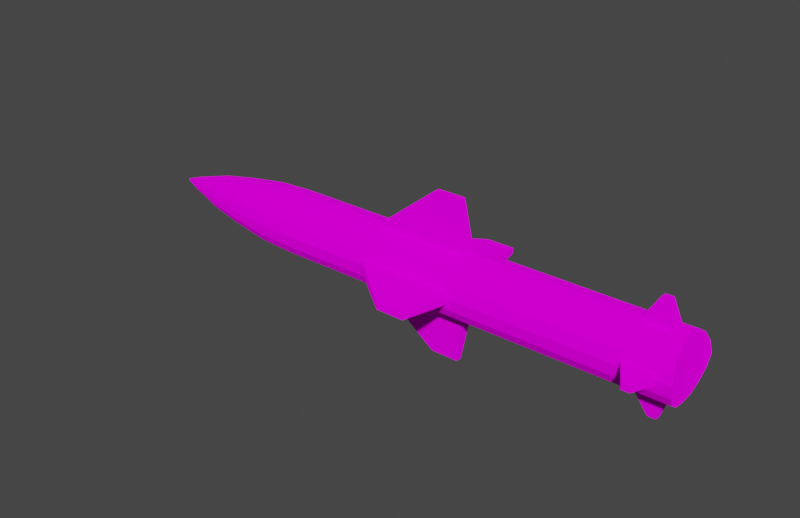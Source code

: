# Source: RPGShell.blend  (saved by Blender 2.82.7; exported with 4.5.12 LTS)
import bpy
from mathutils import Matrix  # noqa: F401  (used for matrix-valued properties, if any)

bpy.ops.wm.read_factory_settings(use_empty=True)
scene = bpy.context.scene
scene.name = 'Scene'

# ---- collections
col_collection = bpy.data.collections.new('Collection'); scene.collection.children.link(col_collection)

# ---- images (referenced by path relative to the original .blend; pixels are not part of the script)
import os
ASSET_DIR = os.environ.get("B2B_ASSET_DIR", "")  # directory of the original .blend (textures are referenced by path, not embedded)
HERE = os.path.dirname(os.path.abspath(__file__))  # packed textures are extracted next to this script under _unpacked/

def load_image(name, relpath, width, height, colorspace="sRGB"):
    """Load a texture the original file referenced (path relative to the .blend, or extracted next to this script)."""
    p = next((c for c in (os.path.join(HERE, relpath), os.path.join(ASSET_DIR, relpath)) if relpath and os.path.exists(c)), "")
    if p:
        img = bpy.data.images.load(p, check_existing=True)
        img.name = name
    else:  # same state as the original file: an image datablock whose file is absent (Cycles renders it pink)
        img = bpy.data.images.new(name, width, height)
        img.source = "FILE"
        img.filepath = "//" + (relpath or name)
    img.colorspace_settings.name = colorspace
    return img
img_rpgshell_texture_png = load_image('RPGShell_Texture.png', 'RPGShell_Texture.png', 1024, 1024, 'sRGB')

# ---- materials (node trees are filled in below, after node groups)
mat_rpgshell = bpy.data.materials.new('RPGShell')
mat_rpgshell.use_transparent_shadow = False

# ---- material node trees
mat_rpgshell.use_nodes = True; mat_rpgshell.node_tree.nodes.clear()
_N = mat_rpgshell.node_tree.nodes; _L = mat_rpgshell.node_tree.links
n0 = _N.new('ShaderNodeOutputMaterial'); n0.name = 'Material Output'; n0.location = (300, 300)
n1 = _N.new('ShaderNodeBsdfDiffuse'); n1.name = 'Diffuse BSDF'; n1.location = (10, 300)
n1.inputs[1].default_value = 0.5
n2 = _N.new('ShaderNodeTexImage'); n2.name = 'Image Texture'; n2.location = (-280, 275)
n2.image = img_rpgshell_texture_png
_L.new(n1.outputs[0], n0.inputs[0])
_L.new(n2.outputs[0], n1.inputs[0])
n0.is_active_output = True

# ---- world
world_world = bpy.data.worlds.new('World'); scene.world = world_world
world_world.use_nodes = True; world_world.node_tree.nodes.clear()
_N = world_world.node_tree.nodes; _L = world_world.node_tree.links
n0 = _N.new('ShaderNodeOutputWorld'); n0.name = 'World Output'; n0.location = (300, 300)
n1 = _N.new('ShaderNodeBackground'); n1.name = 'Background'; n1.location = (10, 300)
n1.inputs[0].default_value = (0.05088, 0.05088, 0.05088, 1.0)
_L.new(n1.outputs[0], n0.inputs[0])
n0.is_active_output = True
world_world.color = (0.05088, 0.05088, 0.05088)
world_world.use_sun_shadow = False
world_world.sun_shadow_jitter_overblur = 0.0

# ---- meshes
me_cylinder = bpy.data.meshes.new('Cylinder')
me_cylinder.from_pydata([(0.2183, -0.009604, 0.02319), (-0.1032, -0.009604, 0.02319), (0.219, -0.01775, 0.01775), (-0.1015, -0.01775, 0.01775), (0.2203, -0.02319, 0.009604), (-0.0993, -0.02319, 0.009604), (-0.1321, -0.009098, 0.02196), (-0.1305, -0.01681, 0.01681), (-0.1284, -0.02196, 0.009098), (-0.1629, -0.007326, 0.01769), (-0.1616, -0.01354, 0.01354), (-0.16, -0.01769, 0.007326), (-0.191, -0.005302, 0.0128), (-0.19, -0.009797, 0.009797), (-0.1888, -0.0128, 0.005302), (-0.2201, -0.002058, 0.004968), (-0.2198, -0.003802, 0.003802), (-0.2193, -0.004968, 0.002058), (-0.2332, -0.0002335, 0.0005637), (-0.2331, -0.0004314, 0.0004314), (-0.2331, -0.0005636, 0.0002335), (0.05485, -0.009604, 0.02319), (0.05485, -0.01775, 0.01775), (0.05485, -0.02319, 0.009604), (-0.02151, -0.009604, 0.02319), (-0.02151, -0.01775, 0.01775), (-0.02151, -0.02319, 0.009604), (0.2209, -0.02414, 0.004802), (-0.09856, -0.02414, 0.004802), (-0.1277, -0.02287, 0.004549), (-0.1594, -0.01842, 0.003663), (-0.1884, -0.01333, 0.002651), (-0.2191, -0.005172, 0.001029), (0.05485, -0.02414, 0.004802), (-0.02151, -0.02414, 0.004802), (0.218, -0.004802, 0.02414), (-0.1034, -0.004802, 0.02414), (-0.1323, -0.004549, 0.02287), (-0.1631, -0.003663, 0.01842), (-0.1911, -0.002651, 0.01333), (-0.2202, -0.001029, 0.005172), (0.05485, -0.004802, 0.02414), (-0.02151, -0.004802, 0.02414), (0.0483, -0.06265, 0.002169), (0.02604, -0.06265, 0.002169), (0.0483, -0.002169, 0.06265), (0.02604, -0.002169, 0.06265), (0.2095, -0.009604, 0.02319), (0.2095, -0.01775, 0.01775), (0.2095, -0.02319, 0.009604), (0.2095, -0.02414, 0.004802), (0.2095, -0.004802, 0.02414), (0.1857, -0.009604, 0.02319), (0.1857, -0.01775, 0.01775), (0.1857, -0.02319, 0.009604), (0.1857, -0.02414, 0.004802), (0.1857, -0.004802, 0.02414), (0.197, -0.0429, 0.002169), (0.2032, -0.0429, 0.002169), (0.197, -0.002169, 0.0429), (0.2032, -0.002169, 0.0429), (0.2183, -0.009604, -0.02319), (-0.1032, -0.009604, -0.02319), (0.219, -0.01775, -0.01775), (-0.1015, -0.01775, -0.01775), (0.2203, -0.02319, -0.009604), (-0.0993, -0.02319, -0.009604), (0.2215, -0.0251, -1.618e-08), (-0.09782, -0.0251, 7.931e-09), (-0.1321, -0.009098, -0.02196), (-0.1305, -0.01681, -0.01681), (-0.1284, -0.02196, -0.009098), (-0.127, -0.02377, 1.014e-08), (-0.1629, -0.007326, -0.01769), (-0.1616, -0.01354, -0.01354), (-0.16, -0.01769, -0.007326), (-0.1588, -0.01914, 1.254e-08), (-0.191, -0.005302, -0.0128), (-0.19, -0.009797, -0.009797), (-0.1888, -0.0128, -0.005302), (-0.188, -0.01386, 1.474e-08), (-0.2201, -0.002058, -0.004968), (-0.2198, -0.003802, -0.003802), (-0.2193, -0.004968, -0.002058), (-0.219, -0.005377, 1.708e-08), (-0.2332, -0.0002335, -0.0005636), (-0.2331, -0.0004314, -0.0004314), (-0.2331, -0.0005636, -0.0002335), (-0.233, -0.0005869, 1.814e-08), (0.05485, -0.009604, -0.02319), (0.05485, -0.01775, -0.01775), (0.05485, -0.02319, -0.009604), (0.05485, -0.0251, -3.595e-09), (-0.02151, -0.009604, -0.02319), (-0.02151, -0.01775, -0.01775), (-0.02151, -0.02319, -0.009604), (-0.02151, -0.0251, 2.17e-09), (0.2209, -0.02414, -0.004802), (-0.09856, -0.02414, -0.004802), (-0.1277, -0.02287, -0.004549), (-0.1594, -0.01842, -0.003663), (-0.1884, -0.01333, -0.002651), (-0.2191, -0.005172, -0.001029), (0.05485, -0.02414, -0.004802), (-0.02151, -0.02414, -0.004802), (0.218, -0.004802, -0.02414), (-0.1034, -0.004802, -0.02414), (-0.1323, -0.004549, -0.02287), (-0.1631, -0.003663, -0.01842), (-0.1911, -0.002651, -0.01333), (-0.2202, -0.001029, -0.005172), (0.05485, -0.004802, -0.02414), (-0.02151, -0.004802, -0.02414), (0.02604, -0.06265, -1.42e-09), (0.0483, -0.06265, -3.101e-09), (0.0483, -0.06265, -0.002169), (0.02604, -0.06265, -0.002169), (0.0483, -0.002169, -0.06265), (0.02604, -0.002169, -0.06265), (0.2095, -0.009604, -0.02319), (0.2095, -0.01775, -0.01775), (0.2095, -0.02319, -0.009604), (0.2095, -0.0251, -1.527e-08), (0.2095, -0.02414, -0.004802), (0.2095, -0.004802, -0.02414), (0.1857, -0.009604, -0.02319), (0.1857, -0.01775, -0.01775), (0.1857, -0.02319, -0.009604), (0.1857, -0.0251, -1.347e-08), (0.1857, -0.02414, -0.004802), (0.1857, -0.004802, -0.02414), (0.197, -0.0429, -1.433e-08), (0.2032, -0.0429, -1.48e-08), (0.197, -0.0429, -0.002169), (0.2032, -0.0429, -0.002169), (0.197, -0.002169, -0.0429), (0.2032, -0.002169, -0.0429), (0.2183, 0.009604, 0.02319), (-0.1032, 0.009604, 0.02319), (0.219, 0.01775, 0.01775), (-0.1015, 0.01775, 0.01775), (0.2203, 0.02319, 0.009604), (-0.0993, 0.02319, 0.009604), (0.2178, 3.11e-11, 0.0251), (-0.1036, 3.11e-11, 0.0251), (-0.1321, 0.009098, 0.02196), (-0.1305, 0.01681, 0.01681), (-0.1284, 0.02196, 0.009098), (-0.1325, 3.11e-11, 0.02377), (-0.1629, 0.007326, 0.01769), (-0.1616, 0.01354, 0.01354), (-0.16, 0.01769, 0.007326), (-0.1632, 3.11e-11, 0.01914), (-0.191, 0.005302, 0.0128), (-0.19, 0.009797, 0.009797), (-0.1888, 0.0128, 0.005302), (-0.1912, 3.11e-11, 0.01386), (-0.2201, 0.002058, 0.004968), (-0.2198, 0.003802, 0.003802), (-0.2193, 0.004968, 0.002058), (-0.2202, 3.11e-11, 0.005377), (-0.2332, 0.0002335, 0.0005637), (-0.2331, 0.0004314, 0.0004314), (-0.2331, 0.0005636, 0.0002335), (-0.2332, 3.11e-11, 0.0005869), (0.05485, 3.11e-11, 0.0251), (0.05485, 0.009604, 0.02319), (0.05485, 0.01775, 0.01775), (0.05485, 0.02319, 0.009604), (-0.02151, 3.11e-11, 0.0251), (-0.02151, 0.009604, 0.02319), (-0.02151, 0.01775, 0.01775), (-0.02151, 0.02319, 0.009604), (0.2209, 0.02414, 0.004802), (-0.09856, 0.02414, 0.004802), (-0.1277, 0.02287, 0.004549), (-0.1594, 0.01842, 0.003663), (-0.1884, 0.01333, 0.002651), (-0.2191, 0.005172, 0.001029), (0.05485, 0.02414, 0.004802), (-0.02151, 0.02414, 0.004802), (0.218, 0.004802, 0.02414), (-0.1034, 0.004802, 0.02414), (-0.1323, 0.004549, 0.02287), (-0.1631, 0.003663, 0.01842), (-0.1911, 0.002651, 0.01333), (-0.2202, 0.001029, 0.005172), (0.05485, 0.004802, 0.02414), (-0.02151, 0.004802, 0.02414), (0.0483, 0.06265, 0.002169), (0.02604, 0.06265, 0.002169), (0.02604, 3.11e-11, 0.06265), (0.0483, 3.11e-11, 0.06265), (0.0483, 0.002169, 0.06265), (0.02604, 0.002169, 0.06265), (0.2095, 3.11e-11, 0.0251), (0.2095, 0.009604, 0.02319), (0.2095, 0.01775, 0.01775), (0.2095, 0.02319, 0.009604), (0.2095, 0.02414, 0.004802), (0.2095, 0.004802, 0.02414), (0.1857, 3.11e-11, 0.0251), (0.1857, 0.009604, 0.02319), (0.1857, 0.01775, 0.01775), (0.1857, 0.02319, 0.009604), (0.1857, 0.02414, 0.004802), (0.1857, 0.004802, 0.02414), (0.197, 0.0429, 0.002169), (0.2032, 0.0429, 0.002169), (0.197, 3.11e-11, 0.0429), (0.2032, 3.11e-11, 0.0429), (0.197, 0.002169, 0.0429), (0.2032, 0.002169, 0.0429), (0.2183, 0.009604, -0.02319), (-0.1032, 0.009604, -0.02319), (0.219, 0.01775, -0.01775), (-0.1015, 0.01775, -0.01775), (0.2203, 0.02319, -0.009604), (-0.0993, 0.02319, -0.009604), (0.2215, 0.0251, -1.618e-08), (-0.09782, 0.0251, 7.931e-09), (0.2178, 3.11e-11, -0.0251), (-0.1036, 3.11e-11, -0.0251), (-0.1321, 0.009098, -0.02196), (-0.1305, 0.01681, -0.01681), (-0.1284, 0.02196, -0.009098), (-0.127, 0.02377, 1.014e-08), (-0.1325, 3.11e-11, -0.02377), (-0.1629, 0.007326, -0.01769), (-0.1616, 0.01354, -0.01354), (-0.16, 0.01769, -0.007326), (-0.1588, 0.01914, 1.254e-08), (-0.1632, 3.11e-11, -0.01914), (-0.191, 0.005302, -0.0128), (-0.19, 0.009797, -0.009797), (-0.1888, 0.0128, -0.005302), (-0.188, 0.01386, 1.474e-08), (-0.1912, 3.11e-11, -0.01386), (-0.2201, 0.002058, -0.004968), (-0.2198, 0.003802, -0.003802), (-0.2193, 0.004968, -0.002058), (-0.219, 0.005377, 1.708e-08), (-0.2202, 3.11e-11, -0.005377), (-0.2332, 0.0002335, -0.0005636), (-0.2331, 0.0004314, -0.0004314), (-0.2331, 0.0005636, -0.0002335), (-0.233, 0.0005869, 1.814e-08), (-0.2332, 3.11e-11, -0.0005868), (-0.2335, 3.11e-11, 1.817e-08), (0.05485, 3.11e-11, -0.0251), (0.05485, 0.009604, -0.02319), (0.05485, 0.01775, -0.01775), (0.05485, 0.02319, -0.009604), (0.05485, 0.0251, -3.595e-09), (-0.02151, 3.11e-11, -0.0251), (-0.02151, 0.009604, -0.02319), (-0.02151, 0.01775, -0.01775), (-0.02151, 0.02319, -0.009604), (-0.02151, 0.0251, 2.17e-09), (0.2209, 0.02414, -0.004802), (-0.09856, 0.02414, -0.004802), (-0.1277, 0.02287, -0.004549), (-0.1594, 0.01842, -0.003663), (-0.1884, 0.01333, -0.002651), (-0.2191, 0.005172, -0.001029), (0.05485, 0.02414, -0.004802), (-0.02151, 0.02414, -0.004802), (0.218, 0.004802, -0.02414), (-0.1034, 0.004802, -0.02414), (-0.1323, 0.004549, -0.02287), (-0.1631, 0.003663, -0.01842), (-0.1911, 0.002651, -0.01333), (-0.2202, 0.001029, -0.005172), (0.05485, 0.004802, -0.02414), (-0.02151, 0.004802, -0.02414), (0.02604, 0.06265, -1.42e-09), (0.0483, 0.06265, -3.101e-09), (0.0483, 0.06265, -0.002169), (0.02604, 0.06265, -0.002169), (0.02604, 3.11e-11, -0.06265), (0.0483, 3.11e-11, -0.06265), (0.0483, 0.002169, -0.06265), (0.02604, 0.002169, -0.06265), (0.2095, 3.11e-11, -0.0251), (0.2095, 0.009604, -0.02319), (0.2095, 0.01775, -0.01775), (0.2095, 0.02319, -0.009604), (0.2095, 0.0251, -1.527e-08), (0.2095, 0.02414, -0.004802), (0.2095, 0.004802, -0.02414), (0.1857, 3.11e-11, -0.0251), (0.1857, 0.009604, -0.02319), (0.1857, 0.01775, -0.01775), (0.1857, 0.02319, -0.009604), (0.1857, 0.0251, -1.347e-08), (0.1857, 0.02414, -0.004802), (0.1857, 0.004802, -0.02414), (0.197, 0.0429, -1.433e-08), (0.2032, 0.0429, -1.48e-08), (0.197, 0.0429, -0.002169), (0.2032, 0.0429, -0.002169), (0.197, 3.11e-11, -0.0429), (0.2032, 3.11e-11, -0.0429), (0.197, 0.002169, -0.0429), (0.2032, 0.002169, -0.0429), (0.2178, 3.11e-11, -1.59e-08), (0.218, 0.004802, -1.592e-08), (0.218, -0.004802, -1.592e-08), (0.2183, 0.009604, -1.593e-08), (0.219, 0.01775, -1.599e-08), (0.2203, 0.02319, -1.609e-08), (0.2183, -0.009604, -1.593e-08), (0.219, -0.01775, -1.599e-08), (0.2203, -0.02319, -1.609e-08)], [], [(42, 36, 1, 24), (24, 1, 3, 25), (25, 3, 5, 26), (34, 28, 68, 96), (5, 3, 7, 8), (36, 144, 148, 37), (28, 5, 8, 29), (3, 1, 6, 7), (29, 8, 11, 30), (37, 148, 152, 38), (7, 6, 9, 10), (8, 7, 10, 11), (10, 9, 12, 13), (11, 10, 13, 14), (30, 11, 14, 31), (38, 152, 156, 39), (39, 156, 160, 40), (13, 12, 15, 16), (14, 13, 16, 17), (31, 14, 17, 32), (32, 17, 20, 88), (40, 160, 164), (16, 15, 18, 19), (17, 16, 19, 20), (19, 18, 248), (20, 19, 248), (88, 20, 248), (18, 164, 248), (55, 33, 92, 128), (53, 22, 23, 54), (52, 21, 22, 53), (56, 41, 21, 52), (34, 96, 113, 44), (22, 25, 26, 23), (21, 24, 25, 22), (41, 42, 24, 21), (23, 26, 34, 33), (54, 23, 33, 55), (84, 32, 88), (80, 31, 32, 84), (76, 30, 31, 80), (72, 29, 30, 76), (68, 28, 29, 72), (26, 5, 28, 34), (169, 42, 46, 191), (201, 165, 41, 56), (15, 40, 164, 18), (12, 39, 40, 15), (9, 38, 39, 12), (6, 37, 38, 9), (1, 36, 37, 6), (169, 144, 36, 42), (43, 44, 113, 114), (92, 33, 43, 114), (33, 34, 44, 43), (192, 191, 46, 45), (42, 41, 45, 46), (41, 165, 192, 45), (143, 195, 51, 35), (4, 49, 50, 27), (35, 51, 47, 0), (0, 47, 48, 2), (2, 48, 49, 4), (27, 50, 122, 67), (56, 51, 60, 59), (49, 54, 55, 50), (51, 56, 52, 47), (47, 52, 53, 48), (48, 53, 54, 49), (122, 50, 58, 132), (58, 57, 131, 132), (50, 55, 57, 58), (55, 128, 131, 57), (210, 209, 59, 60), (201, 56, 59, 209), (51, 195, 210, 60), (112, 93, 62, 106), (93, 94, 64, 62), (94, 95, 66, 64), (104, 96, 68, 98), (66, 71, 70, 64), (106, 107, 227, 222), (98, 99, 71, 66), (64, 70, 69, 62), (99, 100, 75, 71), (107, 108, 232, 227), (70, 74, 73, 69), (71, 75, 74, 70), (74, 78, 77, 73), (75, 79, 78, 74), (100, 101, 79, 75), (108, 109, 237, 232), (109, 110, 242, 237), (78, 82, 81, 77), (79, 83, 82, 78), (101, 102, 83, 79), (102, 88, 87, 83), (110, 247, 242), (82, 86, 85, 81), (83, 87, 86, 82), (86, 248, 85), (87, 248, 86), (88, 248, 87), (85, 248, 247), (129, 128, 92, 103), (126, 127, 91, 90), (125, 126, 90, 89), (130, 125, 89, 111), (104, 116, 113, 96), (90, 91, 95, 94), (89, 90, 94, 93), (111, 89, 93, 112), (91, 103, 104, 95), (127, 129, 103, 91), (84, 88, 102), (80, 84, 102, 101), (76, 80, 101, 100), (72, 76, 100, 99), (68, 72, 99, 98), (95, 104, 98, 66), (254, 279, 118, 112), (290, 130, 111, 249), (81, 85, 247, 110), (77, 81, 110, 109), (73, 77, 109, 108), (69, 73, 108, 107), (62, 69, 107, 106), (254, 112, 106, 222), (115, 114, 113, 116), (92, 114, 115, 103), (103, 115, 116, 104), (280, 117, 118, 279), (112, 118, 117, 111), (111, 117, 280, 249), (221, 105, 124, 283), (65, 97, 123, 121), (105, 61, 119, 124), (61, 63, 120, 119), (63, 65, 121, 120), (97, 67, 122, 123), (130, 135, 136, 124), (121, 123, 129, 127), (124, 119, 125, 130), (119, 120, 126, 125), (120, 121, 127, 126), (122, 132, 134, 123), (134, 132, 131, 133), (123, 134, 133, 129), (129, 133, 131, 128), (302, 136, 135, 301), (290, 301, 135, 130), (124, 136, 302, 283), (188, 170, 138, 182), (170, 171, 140, 138), (171, 172, 142, 140), (180, 258, 220, 174), (142, 147, 146, 140), (182, 183, 148, 144), (174, 175, 147, 142), (140, 146, 145, 138), (175, 176, 151, 147), (183, 184, 152, 148), (146, 150, 149, 145), (147, 151, 150, 146), (150, 154, 153, 149), (151, 155, 154, 150), (176, 177, 155, 151), (184, 185, 156, 152), (185, 186, 160, 156), (154, 158, 157, 153), (155, 159, 158, 154), (177, 178, 159, 155), (178, 246, 163, 159), (186, 164, 160), (158, 162, 161, 157), (159, 163, 162, 158), (162, 248, 161), (163, 248, 162), (246, 248, 163), (161, 248, 164), (205, 294, 253, 179), (203, 204, 168, 167), (202, 203, 167, 166), (206, 202, 166, 187), (180, 190, 275, 258), (167, 168, 172, 171), (166, 167, 171, 170), (187, 166, 170, 188), (168, 179, 180, 172), (204, 205, 179, 168), (241, 246, 178), (236, 241, 178, 177), (231, 236, 177, 176), (226, 231, 176, 175), (220, 226, 175, 174), (172, 180, 174, 142), (169, 191, 194, 188), (201, 206, 187, 165), (157, 161, 164, 186), (153, 157, 186, 185), (149, 153, 185, 184), (145, 149, 184, 183), (138, 145, 183, 182), (169, 188, 182, 144), (189, 276, 275, 190), (253, 276, 189, 179), (179, 189, 190, 180), (192, 193, 194, 191), (188, 194, 193, 187), (187, 193, 192, 165), (143, 181, 200, 195), (141, 173, 199, 198), (181, 137, 196, 200), (137, 139, 197, 196), (139, 141, 198, 197), (173, 219, 287, 199), (206, 211, 212, 200), (198, 199, 205, 204), (200, 196, 202, 206), (196, 197, 203, 202), (197, 198, 204, 203), (287, 298, 208, 199), (208, 298, 297, 207), (199, 208, 207, 205), (205, 207, 297, 294), (210, 212, 211, 209), (201, 209, 211, 206), (200, 212, 210, 195), (274, 268, 214, 255), (255, 214, 216, 256), (256, 216, 218, 257), (266, 260, 220, 258), (218, 216, 224, 225), (268, 222, 227, 269), (260, 218, 225, 261), (216, 214, 223, 224), (261, 225, 230, 262), (269, 227, 232, 270), (224, 223, 228, 229), (225, 224, 229, 230), (229, 228, 233, 234), (230, 229, 234, 235), (262, 230, 235, 263), (270, 232, 237, 271), (271, 237, 242, 272), (234, 233, 238, 239), (235, 234, 239, 240), (263, 235, 240, 264), (264, 240, 245, 246), (272, 242, 247), (239, 238, 243, 244), (240, 239, 244, 245), (244, 243, 248), (245, 244, 248), (246, 245, 248), (243, 247, 248), (295, 265, 253, 294), (292, 251, 252, 293), (291, 250, 251, 292), (296, 273, 250, 291), (266, 258, 275, 278), (251, 256, 257, 252), (250, 255, 256, 251), (273, 274, 255, 250), (252, 257, 266, 265), (293, 252, 265, 295), (241, 264, 246), (236, 263, 264, 241), (231, 262, 263, 236), (226, 261, 262, 231), (220, 260, 261, 226), (257, 218, 260, 266), (254, 274, 282, 279), (290, 249, 273, 296), (238, 272, 247, 243), (233, 271, 272, 238), (228, 270, 271, 233), (223, 269, 270, 228), (214, 268, 269, 223), (254, 222, 268, 274), (277, 278, 275, 276), (253, 265, 277, 276), (265, 266, 278, 277), (280, 279, 282, 281), (274, 273, 281, 282), (273, 249, 280, 281), (221, 283, 289, 267), (217, 286, 288, 259), (267, 289, 284, 213), (213, 284, 285, 215), (215, 285, 286, 217), (259, 288, 287, 219), (296, 289, 304, 303), (286, 293, 295, 288), (289, 296, 291, 284), (284, 291, 292, 285), (285, 292, 293, 286), (287, 288, 300, 298), (300, 299, 297, 298), (288, 295, 299, 300), (295, 294, 297, 299), (302, 301, 303, 304), (290, 296, 303, 301), (289, 283, 302, 304), (306, 305, 221, 267), (307, 105, 221, 305), (308, 306, 267, 213), (309, 308, 213, 215), (310, 309, 215, 217), (311, 61, 105, 307), (312, 63, 61, 311), (313, 65, 63, 312), (4, 313, 312, 2), (2, 312, 311, 0), (0, 311, 307, 35), (141, 139, 309, 310), (139, 137, 308, 309), (137, 181, 306, 308), (35, 307, 305, 143), (181, 143, 305, 306), (67, 313, 4, 27), (97, 65, 313, 67), (219, 173, 141, 310), (259, 219, 310, 217)])
_uv = me_cylinder.uv_layers.new(name='UVMap')
_uv.uv.foreach_set('vector', [0.1318, 0.4152, 0.1318, 0.1987, 0.1448, 0.1987, 0.1448, 0.4152, 0.1448, 0.4152, 0.1448, 0.1987, 0.1717, 0.1987, 0.1717, 0.4152, 0.1717, 0.4152, 0.1717, 0.1987, 0.1984, 0.1987, 0.1984, 0.4152, 0.2111, 0.4152, 0.2111, 0.1987, 0.236, 0.1987, 0.236, 0.4152, 0.786, 0.3122, 0.7274, 0.277, 0.8028, 0.2003, 0.8191, 0.2133, 0.6885, 0.1956, 0.6866, 0.1711, 0.7923, 0.1711, 0.7927, 0.1778, 0.8111, 0.3198, 0.786, 0.3122, 0.8191, 0.2133, 0.8279, 0.2164, 0.7274, 0.277, 0.6943, 0.2198, 0.7943, 0.1844, 0.8028, 0.2003, 0.8279, 0.2164, 0.8191, 0.2133, 0.8332, 0.1806, 0.8352, 0.1812, 0.7927, 0.1778, 0.7923, 0.1711, 0.827, 0.1711, 0.827, 0.1725, 0.8028, 0.2003, 0.7943, 0.1844, 0.8274, 0.174, 0.8294, 0.1776, 0.8191, 0.2133, 0.8028, 0.2003, 0.8294, 0.1776, 0.8332, 0.1806, 0.8294, 0.1776, 0.8274, 0.174, 0.8357, 0.1716, 0.8361, 0.1722, 0.8332, 0.1806, 0.8294, 0.1776, 0.8361, 0.1722, 0.8368, 0.1727, 0.8352, 0.1812, 0.8332, 0.1806, 0.8368, 0.1727, 0.8371, 0.1728, 0.827, 0.1725, 0.827, 0.1711, 0.8357, 0.1711, 0.8357, 0.1713, 0.8357, 0.1713, 0.8357, 0.1711, 0.8373, 0.1711, 0.8373, 0.1711, 0.8361, 0.1722, 0.8357, 0.1716, 0.8373, 0.1711, 0.8373, 0.1712, 0.8368, 0.1727, 0.8361, 0.1722, 0.8373, 0.1712, 0.8374, 0.1712, 0.8371, 0.1728, 0.8368, 0.1727, 0.8374, 0.1712, 0.8374, 0.1712, 0.8374, 0.1712, 0.8374, 0.1712, 0.8374, 0.1711, 0.8374, 0.1711, 0.8373, 0.1711, 0.8373, 0.1711, 0.8374, 0.1711, 0.8373, 0.1712, 0.8373, 0.1711, 0.8374, 0.1711, 0.8374, 0.1711, 0.8374, 0.1712, 0.8373, 0.1712, 0.8374, 0.1711, 0.8374, 0.1711, 0.8374, 0.1711, 0.8374, 0.1711, 0.8374, 0.1711, 0.8374, 0.1711, 0.8374, 0.1711, 0.8374, 0.1711, 0.8374, 0.1711, 0.8374, 0.1711, 0.8374, 0.1711, 0.8374, 0.1711, 0.8374, 0.1711, 0.8374, 0.1711, 0.2111, 0.9235, 0.2111, 0.5676, 0.236, 0.5676, 0.236, 0.9235, 0.1717, 0.9235, 0.1717, 0.5676, 0.1984, 0.5676, 0.1984, 0.9235, 0.1448, 0.9235, 0.1448, 0.5676, 0.1717, 0.5676, 0.1717, 0.9235, 0.1318, 0.9235, 0.1318, 0.5676, 0.1448, 0.5676, 0.1448, 0.9235, 0.6181, 0.5564, 0.6086, 0.5564, 0.6086, 0.4555, 0.6181, 0.4555, 0.1717, 0.5676, 0.1717, 0.4152, 0.1984, 0.4152, 0.1984, 0.5676, 0.1448, 0.5676, 0.1448, 0.4152, 0.1717, 0.4152, 0.1717, 0.5676, 0.1318, 0.5676, 0.1318, 0.4152, 0.1448, 0.4152, 0.1448, 0.5676, 0.1984, 0.5676, 0.1984, 0.4152, 0.2111, 0.4152, 0.2111, 0.5676, 0.1984, 0.9235, 0.1984, 0.5676, 0.2111, 0.5676, 0.2111, 0.9235, 0.8374, 0.1712, 0.8374, 0.1712, 0.8374, 0.1711, 0.8374, 0.1729, 0.8371, 0.1728, 0.8374, 0.1712, 0.8374, 0.1712, 0.8374, 0.1817, 0.8352, 0.1812, 0.8371, 0.1728, 0.8374, 0.1729, 0.8374, 0.2184, 0.8279, 0.2164, 0.8352, 0.1812, 0.8374, 0.1817, 0.8374, 0.3245, 0.8111, 0.3198, 0.8279, 0.2164, 0.8374, 0.2184, 0.1984, 0.4152, 0.1984, 0.1987, 0.2111, 0.1987, 0.2111, 0.4152, 0.7793, 0.728, 0.7698, 0.728, 0.7698, 0.6271, 0.7793, 0.6271, 0.1198, 0.9235, 0.1198, 0.5676, 0.1318, 0.5676, 0.1318, 0.9235, 0.8373, 0.1711, 0.8373, 0.1711, 0.8374, 0.1711, 0.8374, 0.1711, 0.8357, 0.1716, 0.8357, 0.1713, 0.8373, 0.1711, 0.8373, 0.1711, 0.8274, 0.174, 0.827, 0.1725, 0.8357, 0.1713, 0.8357, 0.1716, 0.7943, 0.1844, 0.7927, 0.1778, 0.827, 0.1725, 0.8274, 0.174, 0.6943, 0.2198, 0.6885, 0.1956, 0.7927, 0.1778, 0.7943, 0.1844, 0.1198, 0.4152, 0.1198, 0.1987, 0.1318, 0.1987, 0.1318, 0.4152, 0.6181, 0.3214, 0.6181, 0.4555, 0.6086, 0.4555, 0.6086, 0.3214, 0.6086, 0.2254, 0.6181, 0.2254, 0.6181, 0.3214, 0.6086, 0.3214, 0.7194, 0.3214, 0.7194, 0.4555, 0.6181, 0.4555, 0.6181, 0.3214, 0.7793, 0.493, 0.7793, 0.6271, 0.7698, 0.6271, 0.7698, 0.493, 0.6685, 0.6271, 0.6685, 0.493, 0.7698, 0.493, 0.7698, 0.6271, 0.7698, 0.397, 0.7793, 0.397, 0.7793, 0.493, 0.7698, 0.493, 0.1198, 0.9971, 0.1198, 0.9702, 0.1318, 0.9702, 0.1318, 0.9971, 0.1984, 0.9971, 0.1984, 0.9702, 0.2111, 0.9702, 0.2111, 0.9971, 0.1318, 0.9971, 0.1318, 0.9702, 0.1448, 0.9702, 0.1448, 0.9971, 0.1448, 0.9971, 0.1448, 0.9702, 0.1717, 0.9702, 0.1717, 0.9971, 0.1717, 0.9971, 0.1717, 0.9702, 0.1984, 0.9702, 0.1984, 0.9971, 0.2111, 0.9971, 0.2111, 0.9702, 0.236, 0.9702, 0.236, 0.9971, 0.3136, 0.142, 0.3136, 0.1012, 0.3615, 0.1012, 0.3615, 0.142, 0.1984, 0.9702, 0.1984, 0.9235, 0.2111, 0.9235, 0.2111, 0.9702, 0.1318, 0.9702, 0.1318, 0.9235, 0.1448, 0.9235, 0.1448, 0.9702, 0.1448, 0.9702, 0.1448, 0.9235, 0.1717, 0.9235, 0.1717, 0.9702, 0.1717, 0.9702, 0.1717, 0.9235, 0.1984, 0.9235, 0.1984, 0.9702, 0.2177, 0.05633, 0.2273, 0.05633, 0.2273, 0.1004, 0.2177, 0.1004, 0.2273, 0.1004, 0.2273, 0.1412, 0.2177, 0.1412, 0.2177, 0.1004, 0.2752, 0.1004, 0.2752, 0.1412, 0.2273, 0.1412, 0.2273, 0.1004, 0.2273, 0.1843, 0.2177, 0.1843, 0.2177, 0.1412, 0.2273, 0.1412, 0.371, 0.1012, 0.371, 0.142, 0.3615, 0.142, 0.3615, 0.1012, 0.371, 0.1851, 0.3615, 0.1851, 0.3615, 0.142, 0.371, 0.142, 0.3615, 0.05717, 0.371, 0.05717, 0.371, 0.1012, 0.3615, 0.1012, 0.3415, 0.4152, 0.3284, 0.4152, 0.3284, 0.1987, 0.3415, 0.1987, 0.3284, 0.4152, 0.3015, 0.4152, 0.3015, 0.1987, 0.3284, 0.1987, 0.3015, 0.4152, 0.2749, 0.4152, 0.2749, 0.1987, 0.3015, 0.1987, 0.2622, 0.4152, 0.236, 0.4152, 0.236, 0.1987, 0.2622, 0.1987, 0.8888, 0.3122, 0.8557, 0.2133, 0.872, 0.2003, 0.9474, 0.277, 0.9863, 0.1956, 0.8821, 0.1778, 0.8825, 0.1711, 0.9882, 0.1711, 0.8637, 0.3198, 0.8469, 0.2164, 0.8557, 0.2133, 0.8888, 0.3122, 0.9474, 0.277, 0.872, 0.2003, 0.8805, 0.1844, 0.9805, 0.2198, 0.8469, 0.2164, 0.8396, 0.1812, 0.8416, 0.1806, 0.8557, 0.2133, 0.8821, 0.1778, 0.8478, 0.1725, 0.8479, 0.1711, 0.8825, 0.1711, 0.872, 0.2003, 0.8454, 0.1776, 0.8474, 0.174, 0.8805, 0.1844, 0.8557, 0.2133, 0.8416, 0.1806, 0.8454, 0.1776, 0.872, 0.2003, 0.8454, 0.1776, 0.8387, 0.1722, 0.8391, 0.1716, 0.8474, 0.174, 0.8416, 0.1806, 0.8381, 0.1727, 0.8387, 0.1722, 0.8454, 0.1776, 0.8396, 0.1812, 0.8377, 0.1728, 0.8381, 0.1727, 0.8416, 0.1806, 0.8478, 0.1725, 0.8391, 0.1713, 0.8391, 0.1711, 0.8479, 0.1711, 0.8391, 0.1713, 0.8375, 0.1711, 0.8375, 0.1711, 0.8391, 0.1711, 0.8387, 0.1722, 0.8375, 0.1712, 0.8375, 0.1711, 0.8391, 0.1716, 0.8381, 0.1727, 0.8375, 0.1712, 0.8375, 0.1712, 0.8387, 0.1722, 0.8377, 0.1728, 0.8374, 0.1712, 0.8375, 0.1712, 0.8381, 0.1727, 0.8374, 0.1712, 0.8374, 0.1711, 0.8374, 0.1711, 0.8375, 0.1712, 0.8375, 0.1711, 0.8374, 0.1711, 0.8375, 0.1711, 0.8375, 0.1712, 0.8374, 0.1711, 0.8374, 0.1711, 0.8375, 0.1711, 0.8375, 0.1712, 0.8374, 0.1711, 0.8374, 0.1711, 0.8375, 0.1712, 0.8374, 0.1711, 0.8374, 0.1711, 0.8374, 0.1711, 0.8374, 0.1711, 0.8374, 0.1711, 0.8374, 0.1711, 0.8374, 0.1711, 0.8374, 0.1711, 0.8374, 0.1711, 0.8374, 0.1711, 0.8374, 0.1711, 0.8374, 0.1711, 0.2622, 0.9235, 0.236, 0.9235, 0.236, 0.5676, 0.2622, 0.5676, 0.3015, 0.9235, 0.2749, 0.9235, 0.2749, 0.5676, 0.3015, 0.5676, 0.3284, 0.9235, 0.3015, 0.9235, 0.3015, 0.5676, 0.3284, 0.5676, 0.3415, 0.9235, 0.3284, 0.9235, 0.3284, 0.5676, 0.3415, 0.5676, 0.599, 0.5564, 0.599, 0.4555, 0.6086, 0.4555, 0.6086, 0.5564, 0.3015, 0.5676, 0.2749, 0.5676, 0.2749, 0.4152, 0.3015, 0.4152, 0.3284, 0.5676, 0.3015, 0.5676, 0.3015, 0.4152, 0.3284, 0.4152, 0.3415, 0.5676, 0.3284, 0.5676, 0.3284, 0.4152, 0.3415, 0.4152, 0.2749, 0.5676, 0.2622, 0.5676, 0.2622, 0.4152, 0.2749, 0.4152, 0.2749, 0.9235, 0.2622, 0.9235, 0.2622, 0.5676, 0.2749, 0.5676, 0.8374, 0.1712, 0.8374, 0.1711, 0.8374, 0.1712, 0.8374, 0.1729, 0.8374, 0.1712, 0.8374, 0.1712, 0.8377, 0.1728, 0.8374, 0.1817, 0.8374, 0.1729, 0.8377, 0.1728, 0.8396, 0.1812, 0.8374, 0.2184, 0.8374, 0.1817, 0.8396, 0.1812, 0.8469, 0.2164, 0.8374, 0.3245, 0.8374, 0.2184, 0.8469, 0.2164, 0.8637, 0.3198, 0.2749, 0.4152, 0.2622, 0.4152, 0.2622, 0.1987, 0.2749, 0.1987, 0.6081, 0.9007, 0.6081, 0.7998, 0.6177, 0.7998, 0.6177, 0.9007, 0.3534, 0.9235, 0.3415, 0.9235, 0.3415, 0.5676, 0.3534, 0.5676, 0.8375, 0.1711, 0.8374, 0.1711, 0.8374, 0.1711, 0.8375, 0.1711, 0.8391, 0.1716, 0.8375, 0.1711, 0.8375, 0.1711, 0.8391, 0.1713, 0.8474, 0.174, 0.8391, 0.1716, 0.8391, 0.1713, 0.8478, 0.1725, 0.8805, 0.1844, 0.8474, 0.174, 0.8478, 0.1725, 0.8821, 0.1778, 0.9805, 0.2198, 0.8805, 0.1844, 0.8821, 0.1778, 0.9863, 0.1956, 0.3534, 0.4152, 0.3415, 0.4152, 0.3415, 0.1987, 0.3534, 0.1987, 0.599, 0.3214, 0.6086, 0.3214, 0.6086, 0.4555, 0.599, 0.4555, 0.6086, 0.2254, 0.6086, 0.3214, 0.599, 0.3214, 0.599, 0.2254, 0.4977, 0.3214, 0.599, 0.3214, 0.599, 0.4555, 0.4977, 0.4555, 0.6081, 0.6657, 0.6177, 0.6657, 0.6177, 0.7998, 0.6081, 0.7998, 0.719, 0.7998, 0.6177, 0.7998, 0.6177, 0.6657, 0.719, 0.6657, 0.6177, 0.5696, 0.6177, 0.6657, 0.6081, 0.6657, 0.6081, 0.5696, 0.3534, 0.9971, 0.3415, 0.9971, 0.3415, 0.9702, 0.3534, 0.9702, 0.2749, 0.9971, 0.2622, 0.9971, 0.2622, 0.9702, 0.2749, 0.9702, 0.3415, 0.9971, 0.3284, 0.9971, 0.3284, 0.9702, 0.3415, 0.9702, 0.3284, 0.9971, 0.3015, 0.9971, 0.3015, 0.9702, 0.3284, 0.9702, 0.3015, 0.9971, 0.2749, 0.9971, 0.2749, 0.9702, 0.3015, 0.9702, 0.2622, 0.9971, 0.236, 0.9971, 0.236, 0.9702, 0.2622, 0.9702, 0.3525, 0.0891, 0.3046, 0.0891, 0.3046, 0.04828, 0.3525, 0.04828, 0.2749, 0.9702, 0.2622, 0.9702, 0.2622, 0.9235, 0.2749, 0.9235, 0.3415, 0.9702, 0.3284, 0.9702, 0.3284, 0.9235, 0.3415, 0.9235, 0.3284, 0.9702, 0.3015, 0.9702, 0.3015, 0.9235, 0.3284, 0.9235, 0.3015, 0.9702, 0.2749, 0.9702, 0.2749, 0.9235, 0.3015, 0.9235, 0.2177, 0.05633, 0.2177, 0.1004, 0.2082, 0.1004, 0.2082, 0.05633, 0.2082, 0.1004, 0.2177, 0.1004, 0.2177, 0.1412, 0.2082, 0.1412, 0.1603, 0.1004, 0.2082, 0.1004, 0.2082, 0.1412, 0.1603, 0.1412, 0.2082, 0.1843, 0.2082, 0.1412, 0.2177, 0.1412, 0.2177, 0.1843, 0.2951, 0.04828, 0.3046, 0.04828, 0.3046, 0.0891, 0.2951, 0.0891, 0.2951, 0.1322, 0.2951, 0.0891, 0.3046, 0.0891, 0.3046, 0.1322, 0.3046, 0.004231, 0.3046, 0.04828, 0.2951, 0.04828, 0.2951, 0.004231, 0.1071, 0.4152, 0.09401, 0.4152, 0.09401, 0.1987, 0.1071, 0.1987, 0.09401, 0.4152, 0.06712, 0.4152, 0.06712, 0.1987, 0.09401, 0.1987, 0.06712, 0.4152, 0.0405, 0.4152, 0.0405, 0.1987, 0.06712, 0.1987, 0.02774, 0.4152, 0.002892, 0.4152, 0.002892, 0.1987, 0.02774, 0.1987, 0.786, 0.02998, 0.8191, 0.1288, 0.8028, 0.1419, 0.7274, 0.06512, 0.6885, 0.1465, 0.7927, 0.1644, 0.7923, 0.1711, 0.6866, 0.1711, 0.8111, 0.02233, 0.8279, 0.1257, 0.8191, 0.1288, 0.786, 0.02998, 0.7274, 0.06512, 0.8028, 0.1419, 0.7943, 0.1577, 0.6943, 0.1223, 0.8279, 0.1257, 0.8352, 0.1609, 0.8332, 0.1616, 0.8191, 0.1288, 0.7927, 0.1644, 0.827, 0.1696, 0.827, 0.1711, 0.7923, 0.1711, 0.8028, 0.1419, 0.8294, 0.1646, 0.8274, 0.1682, 0.7943, 0.1577, 0.8191, 0.1288, 0.8332, 0.1616, 0.8294, 0.1646, 0.8028, 0.1419, 0.8294, 0.1646, 0.8361, 0.17, 0.8357, 0.1706, 0.8274, 0.1682, 0.8332, 0.1616, 0.8368, 0.1694, 0.8361, 0.17, 0.8294, 0.1646, 0.8352, 0.1609, 0.8371, 0.1693, 0.8368, 0.1694, 0.8332, 0.1616, 0.827, 0.1696, 0.8357, 0.1708, 0.8357, 0.1711, 0.827, 0.1711, 0.8357, 0.1708, 0.8373, 0.1711, 0.8373, 0.1711, 0.8357, 0.1711, 0.8361, 0.17, 0.8373, 0.171, 0.8373, 0.171, 0.8357, 0.1706, 0.8368, 0.1694, 0.8374, 0.171, 0.8373, 0.171, 0.8361, 0.17, 0.8371, 0.1693, 0.8374, 0.1709, 0.8374, 0.171, 0.8368, 0.1694, 0.8374, 0.1709, 0.8374, 0.1711, 0.8374, 0.1711, 0.8374, 0.171, 0.8373, 0.1711, 0.8374, 0.1711, 0.8373, 0.1711, 0.8373, 0.171, 0.8374, 0.1711, 0.8374, 0.1711, 0.8373, 0.171, 0.8374, 0.171, 0.8374, 0.1711, 0.8374, 0.1711, 0.8373, 0.171, 0.8374, 0.1711, 0.8374, 0.1711, 0.8374, 0.1711, 0.8374, 0.1711, 0.8374, 0.1711, 0.8374, 0.1711, 0.8374, 0.1711, 0.8374, 0.1711, 0.8374, 0.1711, 0.8374, 0.1711, 0.8374, 0.1711, 0.8374, 0.1711, 0.02774, 0.9235, 0.002892, 0.9235, 0.002892, 0.5676, 0.02774, 0.5676, 0.06712, 0.9235, 0.0405, 0.9235, 0.0405, 0.5676, 0.06712, 0.5676, 0.09401, 0.9235, 0.06712, 0.9235, 0.06712, 0.5676, 0.09401, 0.5676, 0.1071, 0.9235, 0.09401, 0.9235, 0.09401, 0.5676, 0.1071, 0.5676, 0.8417, 0.994, 0.8417, 0.8931, 0.8512, 0.8931, 0.8512, 0.994, 0.06712, 0.5676, 0.0405, 0.5676, 0.0405, 0.4152, 0.06712, 0.4152, 0.09401, 0.5676, 0.06712, 0.5676, 0.06712, 0.4152, 0.09401, 0.4152, 0.1071, 0.5676, 0.09401, 0.5676, 0.09401, 0.4152, 0.1071, 0.4152, 0.0405, 0.5676, 0.02774, 0.5676, 0.02774, 0.4152, 0.0405, 0.4152, 0.0405, 0.9235, 0.02774, 0.9235, 0.02774, 0.5676, 0.0405, 0.5676, 0.8374, 0.1709, 0.8374, 0.1711, 0.8374, 0.1709, 0.8374, 0.1693, 0.8374, 0.1709, 0.8374, 0.1709, 0.8371, 0.1693, 0.8374, 0.1605, 0.8374, 0.1693, 0.8371, 0.1693, 0.8352, 0.1609, 0.8374, 0.1237, 0.8374, 0.1605, 0.8352, 0.1609, 0.8279, 0.1257, 0.8374, 0.0177, 0.8374, 0.1237, 0.8279, 0.1257, 0.8111, 0.02233, 0.0405, 0.4152, 0.02774, 0.4152, 0.02774, 0.1987, 0.0405, 0.1987, 0.7793, 0.728, 0.7793, 0.6271, 0.7889, 0.6271, 0.7889, 0.728, 0.1198, 0.9235, 0.1071, 0.9235, 0.1071, 0.5676, 0.1198, 0.5676, 0.8373, 0.171, 0.8374, 0.1711, 0.8374, 0.1711, 0.8373, 0.1711, 0.8357, 0.1706, 0.8373, 0.171, 0.8373, 0.1711, 0.8357, 0.1708, 0.8274, 0.1682, 0.8357, 0.1706, 0.8357, 0.1708, 0.827, 0.1696, 0.7943, 0.1577, 0.8274, 0.1682, 0.827, 0.1696, 0.7927, 0.1644, 0.6943, 0.1223, 0.7943, 0.1577, 0.7927, 0.1644, 0.6885, 0.1465, 0.1198, 0.4152, 0.1071, 0.4152, 0.1071, 0.1987, 0.1198, 0.1987, 0.8417, 0.759, 0.8512, 0.759, 0.8512, 0.8931, 0.8417, 0.8931, 0.8512, 0.663, 0.8512, 0.759, 0.8417, 0.759, 0.8417, 0.663, 0.7404, 0.759, 0.8417, 0.759, 0.8417, 0.8931, 0.7404, 0.8931, 0.7793, 0.493, 0.7889, 0.493, 0.7889, 0.6271, 0.7793, 0.6271, 0.8902, 0.6271, 0.7889, 0.6271, 0.7889, 0.493, 0.8902, 0.493, 0.7889, 0.397, 0.7889, 0.493, 0.7793, 0.493, 0.7793, 0.397, 0.1198, 0.9971, 0.1071, 0.9971, 0.1071, 0.9702, 0.1198, 0.9702, 0.0405, 0.9971, 0.02774, 0.9971, 0.02774, 0.9702, 0.0405, 0.9702, 0.1071, 0.9971, 0.09401, 0.9971, 0.09401, 0.9702, 0.1071, 0.9702, 0.09401, 0.9971, 0.06712, 0.9971, 0.06712, 0.9702, 0.09401, 0.9702, 0.06712, 0.9971, 0.0405, 0.9971, 0.0405, 0.9702, 0.06712, 0.9702, 0.02774, 0.9971, 0.002892, 0.9971, 0.002892, 0.9702, 0.02774, 0.9702, 0.4284, 0.142, 0.3805, 0.142, 0.3805, 0.1012, 0.4284, 0.1012, 0.0405, 0.9702, 0.02774, 0.9702, 0.02774, 0.9235, 0.0405, 0.9235, 0.1071, 0.9702, 0.09401, 0.9702, 0.09401, 0.9235, 0.1071, 0.9235, 0.09401, 0.9702, 0.06712, 0.9702, 0.06712, 0.9235, 0.09401, 0.9235, 0.06712, 0.9702, 0.0405, 0.9702, 0.0405, 0.9235, 0.06712, 0.9235, 0.4485, 0.006372, 0.4485, 0.05043, 0.439, 0.05043, 0.439, 0.006372, 0.439, 0.05043, 0.4485, 0.05043, 0.4485, 0.09124, 0.439, 0.09124, 0.3911, 0.05043, 0.439, 0.05043, 0.439, 0.09124, 0.3911, 0.09124, 0.439, 0.1343, 0.439, 0.09124, 0.4485, 0.09124, 0.4485, 0.1343, 0.371, 0.1012, 0.3805, 0.1012, 0.3805, 0.142, 0.371, 0.142, 0.371, 0.1851, 0.371, 0.142, 0.3805, 0.142, 0.3805, 0.1851, 0.3805, 0.05717, 0.3805, 0.1012, 0.371, 0.1012, 0.371, 0.05717, 0.3662, 0.4152, 0.3662, 0.1987, 0.3793, 0.1987, 0.3793, 0.4152, 0.3793, 0.4152, 0.3793, 0.1987, 0.4062, 0.1987, 0.4062, 0.4152, 0.4062, 0.4152, 0.4062, 0.1987, 0.4328, 0.1987, 0.4328, 0.4152, 0.4455, 0.4152, 0.4455, 0.1987, 0.4717, 0.1987, 0.4717, 0.4152, 0.8888, 0.02998, 0.9474, 0.06512, 0.872, 0.1419, 0.8557, 0.1288, 0.9863, 0.1465, 0.9882, 0.1711, 0.8825, 0.1711, 0.8821, 0.1644, 0.8637, 0.02233, 0.8888, 0.02998, 0.8557, 0.1288, 0.8469, 0.1257, 0.9474, 0.06512, 0.9805, 0.1223, 0.8805, 0.1577, 0.872, 0.1419, 0.8469, 0.1257, 0.8557, 0.1288, 0.8416, 0.1616, 0.8396, 0.1609, 0.8821, 0.1644, 0.8825, 0.1711, 0.8479, 0.1711, 0.8478, 0.1696, 0.872, 0.1419, 0.8805, 0.1577, 0.8474, 0.1682, 0.8454, 0.1646, 0.8557, 0.1288, 0.872, 0.1419, 0.8454, 0.1646, 0.8416, 0.1616, 0.8454, 0.1646, 0.8474, 0.1682, 0.8391, 0.1706, 0.8387, 0.17, 0.8416, 0.1616, 0.8454, 0.1646, 0.8387, 0.17, 0.8381, 0.1694, 0.8396, 0.1609, 0.8416, 0.1616, 0.8381, 0.1694, 0.8377, 0.1693, 0.8478, 0.1696, 0.8479, 0.1711, 0.8391, 0.1711, 0.8391, 0.1708, 0.8391, 0.1708, 0.8391, 0.1711, 0.8375, 0.1711, 0.8375, 0.1711, 0.8387, 0.17, 0.8391, 0.1706, 0.8375, 0.171, 0.8375, 0.171, 0.8381, 0.1694, 0.8387, 0.17, 0.8375, 0.171, 0.8375, 0.171, 0.8377, 0.1693, 0.8381, 0.1694, 0.8375, 0.171, 0.8374, 0.1709, 0.8374, 0.1709, 0.8375, 0.171, 0.8374, 0.1711, 0.8374, 0.1711, 0.8375, 0.1711, 0.8375, 0.1711, 0.8374, 0.1711, 0.8375, 0.171, 0.8375, 0.171, 0.8374, 0.1711, 0.8374, 0.1711, 0.8375, 0.171, 0.8375, 0.171, 0.8374, 0.1711, 0.8374, 0.1711, 0.8374, 0.1711, 0.8374, 0.1711, 0.8374, 0.1711, 0.8374, 0.1711, 0.8374, 0.1711, 0.8374, 0.1711, 0.8374, 0.1711, 0.8374, 0.1711, 0.8374, 0.1711, 0.8374, 0.1711, 0.8374, 0.1711, 0.8374, 0.1711, 0.4455, 0.9235, 0.4455, 0.5676, 0.4717, 0.5676, 0.4717, 0.9235, 0.4062, 0.9235, 0.4062, 0.5676, 0.4328, 0.5676, 0.4328, 0.9235, 0.3793, 0.9235, 0.3793, 0.5676, 0.4062, 0.5676, 0.4062, 0.9235, 0.3662, 0.9235, 0.3662, 0.5676, 0.3793, 0.5676, 0.3793, 0.9235, 0.8608, 0.994, 0.8512, 0.994, 0.8512, 0.8931, 0.8608, 0.8931, 0.4062, 0.5676, 0.4062, 0.4152, 0.4328, 0.4152, 0.4328, 0.5676, 0.3793, 0.5676, 0.3793, 0.4152, 0.4062, 0.4152, 0.4062, 0.5676, 0.3662, 0.5676, 0.3662, 0.4152, 0.3793, 0.4152, 0.3793, 0.5676, 0.4328, 0.5676, 0.4328, 0.4152, 0.4455, 0.4152, 0.4455, 0.5676, 0.4328, 0.9235, 0.4328, 0.5676, 0.4455, 0.5676, 0.4455, 0.9235, 0.8374, 0.1709, 0.8374, 0.1709, 0.8374, 0.1711, 0.8374, 0.1693, 0.8377, 0.1693, 0.8374, 0.1709, 0.8374, 0.1709, 0.8374, 0.1605, 0.8396, 0.1609, 0.8377, 0.1693, 0.8374, 0.1693, 0.8374, 0.1237, 0.8469, 0.1257, 0.8396, 0.1609, 0.8374, 0.1605, 0.8374, 0.0177, 0.8637, 0.02233, 0.8469, 0.1257, 0.8374, 0.1237, 0.4328, 0.4152, 0.4328, 0.1987, 0.4455, 0.1987, 0.4455, 0.4152, 0.6081, 0.9007, 0.5986, 0.9007, 0.5986, 0.7998, 0.6081, 0.7998, 0.3534, 0.9235, 0.3534, 0.5676, 0.3662, 0.5676, 0.3662, 0.9235, 0.8375, 0.171, 0.8375, 0.1711, 0.8374, 0.1711, 0.8374, 0.1711, 0.8391, 0.1706, 0.8391, 0.1708, 0.8375, 0.1711, 0.8375, 0.171, 0.8474, 0.1682, 0.8478, 0.1696, 0.8391, 0.1708, 0.8391, 0.1706, 0.8805, 0.1577, 0.8821, 0.1644, 0.8478, 0.1696, 0.8474, 0.1682, 0.9805, 0.1223, 0.9863, 0.1465, 0.8821, 0.1644, 0.8805, 0.1577, 0.3534, 0.4152, 0.3534, 0.1987, 0.3662, 0.1987, 0.3662, 0.4152, 0.8608, 0.759, 0.8608, 0.8931, 0.8512, 0.8931, 0.8512, 0.759, 0.8512, 0.663, 0.8608, 0.663, 0.8608, 0.759, 0.8512, 0.759, 0.9621, 0.759, 0.9621, 0.8931, 0.8608, 0.8931, 0.8608, 0.759, 0.6081, 0.6657, 0.6081, 0.7998, 0.5986, 0.7998, 0.5986, 0.6657, 0.4973, 0.7998, 0.4973, 0.6657, 0.5986, 0.6657, 0.5986, 0.7998, 0.5986, 0.5696, 0.6081, 0.5696, 0.6081, 0.6657, 0.5986, 0.6657, 0.3534, 0.9971, 0.3534, 0.9702, 0.3662, 0.9702, 0.3662, 0.9971, 0.4328, 0.9971, 0.4328, 0.9702, 0.4455, 0.9702, 0.4455, 0.9971, 0.3662, 0.9971, 0.3662, 0.9702, 0.3793, 0.9702, 0.3793, 0.9971, 0.3793, 0.9971, 0.3793, 0.9702, 0.4062, 0.9702, 0.4062, 0.9971, 0.4062, 0.9971, 0.4062, 0.9702, 0.4328, 0.9702, 0.4328, 0.9971, 0.4455, 0.9971, 0.4455, 0.9702, 0.4717, 0.9702, 0.4717, 0.9971, 0.2377, 0.0891, 0.2377, 0.04828, 0.2856, 0.04828, 0.2856, 0.0891, 0.4328, 0.9702, 0.4328, 0.9235, 0.4455, 0.9235, 0.4455, 0.9702, 0.3662, 0.9702, 0.3662, 0.9235, 0.3793, 0.9235, 0.3793, 0.9702, 0.3793, 0.9702, 0.3793, 0.9235, 0.4062, 0.9235, 0.4062, 0.9702, 0.4062, 0.9702, 0.4062, 0.9235, 0.4328, 0.9235, 0.4328, 0.9702, 0.4485, 0.006372, 0.458, 0.006372, 0.458, 0.05043, 0.4485, 0.05043, 0.458, 0.05043, 0.458, 0.09124, 0.4485, 0.09124, 0.4485, 0.05043, 0.5059, 0.05043, 0.5059, 0.09124, 0.458, 0.09124, 0.458, 0.05043, 0.458, 0.1343, 0.4485, 0.1343, 0.4485, 0.09124, 0.458, 0.09124, 0.2951, 0.04828, 0.2951, 0.0891, 0.2856, 0.0891, 0.2856, 0.04828, 0.2951, 0.1322, 0.2856, 0.1322, 0.2856, 0.0891, 0.2951, 0.0891, 0.2856, 0.004231, 0.2951, 0.004231, 0.2951, 0.04828, 0.2856, 0.04828, 0.08797, 0.1215, 0.0749, 0.1215, 0.0749, 0.05078, 0.08797, 0.05347, 0.06182, 0.1215, 0.06182, 0.05347, 0.0749, 0.05078, 0.0749, 0.1215, 0.101, 0.1215, 0.08797, 0.1215, 0.08797, 0.05347, 0.101, 0.05616, 0.1233, 0.1215, 0.101, 0.1215, 0.101, 0.05616, 0.1233, 0.07148, 0.1385, 0.1215, 0.1233, 0.1215, 0.1233, 0.07148, 0.1385, 0.09441, 0.04875, 0.1215, 0.04875, 0.05616, 0.06182, 0.05347, 0.06182, 0.1215, 0.02653, 0.1215, 0.02653, 0.07148, 0.04875, 0.05616, 0.04875, 0.1215, 0.01129, 0.1215, 0.01129, 0.09441, 0.02653, 0.07148, 0.02653, 0.1215, 0.01129, 0.1485, 0.01129, 0.1215, 0.02653, 0.1215, 0.02653, 0.1714, 0.02653, 0.1714, 0.02653, 0.1215, 0.04875, 0.1215, 0.04875, 0.1868, 0.04875, 0.1868, 0.04875, 0.1215, 0.06182, 0.1215, 0.06182, 0.1894, 0.1385, 0.1485, 0.1233, 0.1714, 0.1233, 0.1215, 0.1385, 0.1215, 0.1233, 0.1714, 0.101, 0.1868, 0.101, 0.1215, 0.1233, 0.1215, 0.101, 0.1868, 0.08797, 0.1894, 0.08797, 0.1215, 0.101, 0.1215, 0.06182, 0.1894, 0.06182, 0.1215, 0.0749, 0.1215, 0.0749, 0.1921, 0.08797, 0.1894, 0.0749, 0.1921, 0.0749, 0.1215, 0.08797, 0.1215, 0.005166, 0.1215, 0.01129, 0.1215, 0.01129, 0.1485, 0.008227, 0.135, 0.008227, 0.1079, 0.01129, 0.09441, 0.01129, 0.1215, 0.005166, 0.1215, 0.1446, 0.1215, 0.1416, 0.135, 0.1385, 0.1485, 0.1385, 0.1215, 0.1416, 0.1079, 0.1446, 0.1215, 0.1385, 0.1215, 0.1385, 0.09441])
me_cylinder.materials.append(mat_rpgshell)
me_cylinder.use_remesh_fix_poles = True
me_cylinder.use_remesh_preserve_attributes = False
me_cylinder.use_mirror_vertex_groups = False
me_cylinder.update()

# ---- objects
ob_rpgshell = bpy.data.objects.new('RPGShell', me_cylinder)

# ---- transforms, parenting, visibility, modifiers, constraints
ob_rpgshell.location = (0.0, 0.0, 2.997e-09)
ob_rpgshell.lineart.crease_threshold = 0.0

# ---- collection membership
col_collection.objects.link(ob_rpgshell)

# ---- scene / render settings (as saved in the file)
scene.frame_start = 1; scene.frame_end = 250; scene.frame_set(1)
scene.render.engine = 'BLENDER_EEVEE_NEXT'
scene.render.image_settings.file_format = 'FFMPEG'
scene.render.image_settings.color_mode = 'RGB'
scene.render.resolution_x = 341
scene.render.resolution_y = 221
scene.render.fps = 3
scene.render.fps_base = 0.1
scene.render.film_transparent = True
scene.cycles.use_denoising = False
scene.cycles.samples = 128
scene.cycles.sampling_pattern = 'TABULATED_SOBOL'
scene.cycles.use_adaptive_sampling = False
scene.cycles.use_light_tree = False
scene.view_settings.view_transform = 'Filmic'
bpy.context.view_layer.update()

# ---- added for rendering (the .blend has no active camera and no usable light): camera, sun
cam_auto = bpy.data.cameras.new('AutoCamera')
cam_auto.lens = 50.0
cam_auto.sensor_width = 36.0
cam_auto.clip_end = 1000.0
ob_auto_camera = bpy.data.objects.new('AutoCamera', cam_auto)
scene.collection.objects.link(ob_auto_camera)
ob_auto_camera.location = (0.445775, -0.5421, 0.3614)
ob_auto_camera.rotation_euler = (1.09748, -7.21219e-08, 0.694738)
scene.camera = ob_auto_camera
light_auto_sun = bpy.data.lights.new('AutoSun', 'SUN')
light_auto_sun.energy = 3.0
light_auto_sun.angle = 0.0523599
ob_auto_sun = bpy.data.objects.new('AutoSun', light_auto_sun)
scene.collection.objects.link(ob_auto_sun)
ob_auto_sun.rotation_euler = (0.872665, 0.174533, 0.523599)
bpy.context.view_layer.update()

